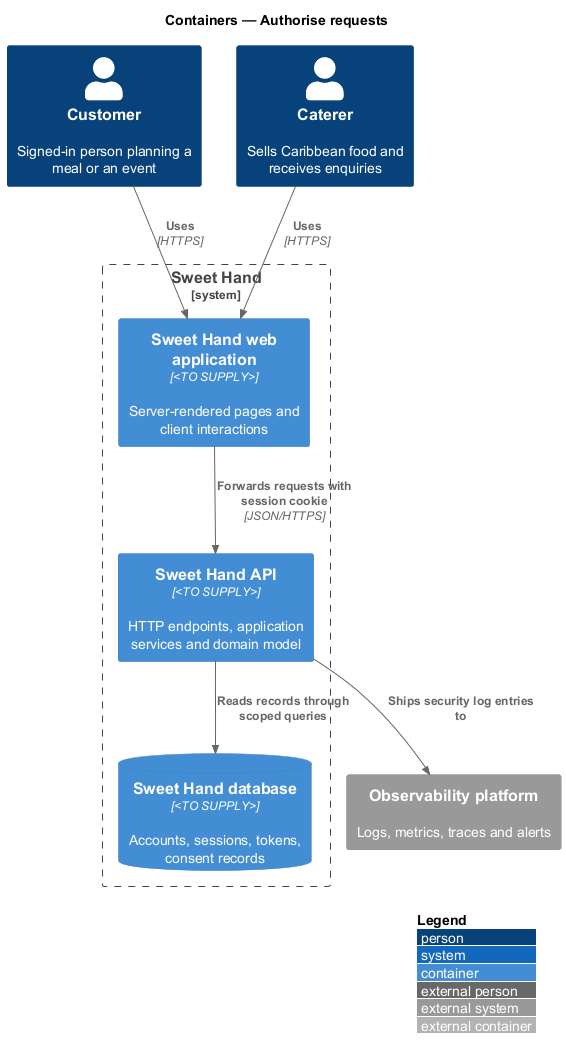

The diagram above was rendered by PlantUML. Its source (embedded in the PNG):
@startuml
!include <C4/C4_Container>
LAYOUT_WITH_LEGEND()
title Containers — Authorise requests

Person(customer, "Customer", "Signed-in person planning a meal or an event")
Person(caterer, "Caterer", "Sells Caribbean food and receives enquiries")
System_Boundary(sweethand, "Sweet Hand") {
  Container(web, "Sweet Hand web application", "<TO SUPPLY>", "Server-rendered pages and client interactions")
  Container(api, "Sweet Hand API", "<TO SUPPLY>", "HTTP endpoints, application services and domain model")
  ContainerDb(db, "Sweet Hand database", "<TO SUPPLY>", "Accounts, sessions, tokens, consent records")
}
System_Ext(obs, "Observability platform", "Logs, metrics, traces and alerts")

Rel(customer, web, "Uses", "HTTPS")
Rel(caterer, web, "Uses", "HTTPS")
Rel(web, api, "Forwards requests with session cookie", "JSON/HTTPS")
Rel(api, db, "Reads records through scoped queries")
Rel(api, obs, "Ships security log entries to")
@enduml